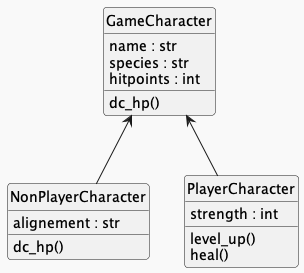

The diagram above was rendered by PlantUML. Its source (embedded in the PNG):
@startuml
!theme mars
class GameCharacter{
  name : str
  species : str
  hitpoints : int
  dc_hp()
}
  class NonPlayerCharacter{
    alignement : str
    dc_hp()
  }

class PlayerCharacter{
  strength : int
  level_up()
  heal()
}
GameCharacter <-- NonPlayerCharacter
GameCharacter <-- PlayerCharacter

hide GameCharacter circle
show GameCharacter fields
show Gamecharacter methods
hide NonPlayerCharacter circle
hide PlayerCharacter circle

@enduml